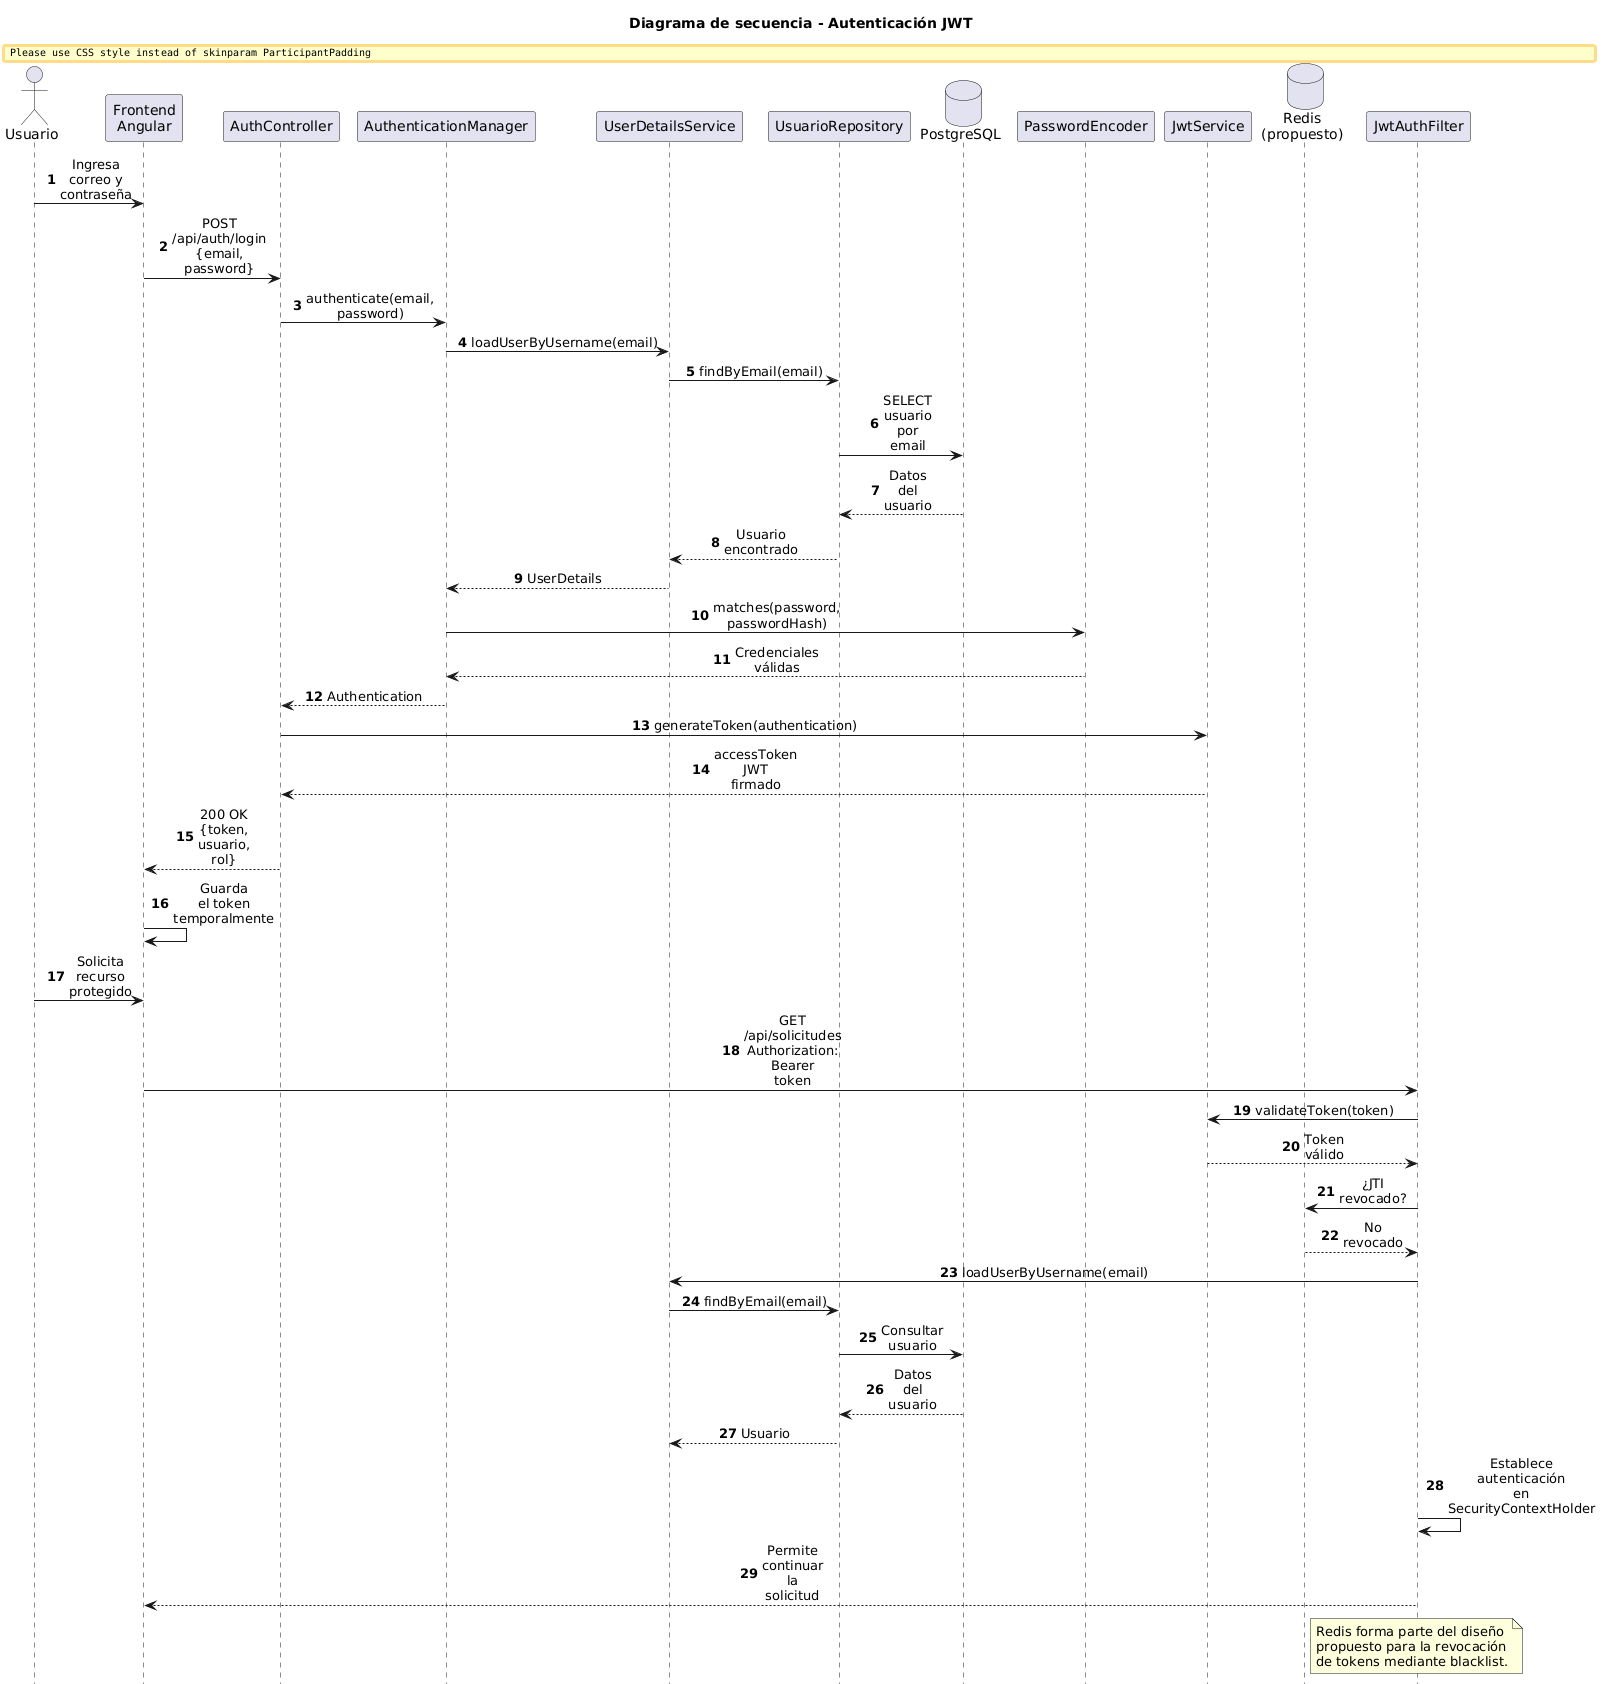

The diagram above was rendered by PlantUML. Its source (embedded in the PNG):
@startuml
title Diagrama de secuencia - Autenticación JWT

autonumber
hide footbox

skinparam backgroundColor white
skinparam shadowing false
skinparam sequenceMessageAlign center
skinparam responseMessageBelowArrow true
skinparam maxMessageSize 55
skinparam ParticipantPadding 20
skinparam BoxPadding 10

actor Usuario

participant "Frontend\nAngular" as Angular
participant "AuthController" as Controller
participant "AuthenticationManager" as AuthManager
participant "UserDetailsService" as UserService
participant "UsuarioRepository" as Repository
database "PostgreSQL" as DB
participant "PasswordEncoder" as Encoder
participant "JwtService" as JWT
database "Redis\n(propuesto)" as Redis
participant "JwtAuthFilter" as Filter

Usuario -> Angular : Ingresa correo y contraseña

Angular -> Controller : POST /api/auth/login\n{email, password}

Controller -> AuthManager : authenticate(email, password)

AuthManager -> UserService : loadUserByUsername(email)

UserService -> Repository : findByEmail(email)

Repository -> DB : SELECT usuario por email
DB --> Repository : Datos del usuario
Repository --> UserService : Usuario encontrado
UserService --> AuthManager : UserDetails

AuthManager -> Encoder : matches(password, passwordHash)
Encoder --> AuthManager : Credenciales válidas

AuthManager --> Controller : Authentication

Controller -> JWT : generateToken(authentication)
JWT --> Controller : accessToken JWT firmado

Controller --> Angular : 200 OK\n{token, usuario, rol}

Angular -> Angular : Guarda el token temporalmente

Usuario -> Angular : Solicita recurso protegido

Angular -> Filter : GET /api/solicitudes\nAuthorization: Bearer token

Filter -> JWT : validateToken(token)
JWT --> Filter : Token válido

Filter -> Redis : ¿JTI revocado?
Redis --> Filter : No revocado

Filter -> UserService : loadUserByUsername(email)
UserService -> Repository : findByEmail(email)
Repository -> DB : Consultar usuario
DB --> Repository : Datos del usuario
Repository --> UserService : Usuario

Filter -> Filter : Establece autenticación en\nSecurityContextHolder

Filter --> Angular : Permite continuar la solicitud

note right of Redis
Redis forma parte del diseño
propuesto para la revocación
de tokens mediante blacklist.
end note
@enduml